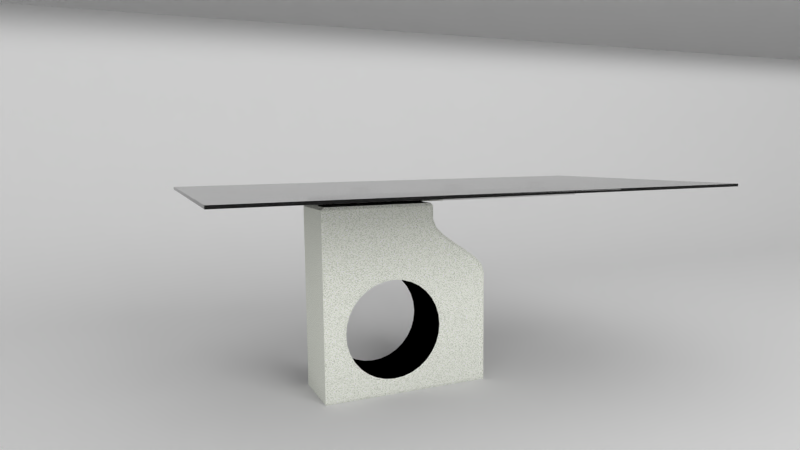 # Source: table_03.blend  (saved by Blender 2.66.1; exported with 4.5.12 LTS)
import bpy
from mathutils import Matrix  # noqa: F401  (used for matrix-valued properties, if any)

bpy.ops.wm.read_factory_settings(use_empty=True)
scene = bpy.context.scene
scene.name = 'Scene'

# ---- collections
col_collection_1 = bpy.data.collections.new('Collection 1'); scene.collection.children.link(col_collection_1)

# ---- materials (node trees are filled in below, after node groups)
mat_sfondo = bpy.data.materials.new('sfondo')
mat_sfondo.alpha_threshold = 0.0
mat_sfondo.roughness = 0.5
mat_sfondo.line_color = (0.0, 0.0, 0.0, 1.0)
mat_cristallo = bpy.data.materials.new('cristallo')
mat_cristallo.alpha_threshold = 0.0
mat_cristallo.roughness = 0.5
mat_cristallo.line_color = (0.0, 0.0, 0.0, 1.0)
mat_cromato = bpy.data.materials.new('cromato')
mat_cromato.alpha_threshold = 0.0
mat_cromato.roughness = 0.5
mat_cromato.line_color = (0.0, 0.0, 0.0, 1.0)
mat_marmo = bpy.data.materials.new('marmo')
mat_marmo.alpha_threshold = 0.0
mat_marmo.roughness = 0.5
mat_marmo.line_color = (0.0, 0.0, 0.0, 1.0)
mat_nero = bpy.data.materials.new('nero')
mat_nero.alpha_threshold = 0.0
mat_nero.roughness = 0.5
mat_nero.line_color = (0.0, 0.0, 0.0, 1.0)

# ---- material node trees
mat_sfondo.use_nodes = True; mat_sfondo.node_tree.nodes.clear()
_N = mat_sfondo.node_tree.nodes; _L = mat_sfondo.node_tree.links
n0 = _N.new('ShaderNodeOutputMaterial'); n0.name = 'Material Output'; n0.location = (300, 300)
n0.width = 120
n1 = _N.new('ShaderNodeBsdfDiffuse'); n1.name = 'Diffuse BSDF'; n1.location = (10, 300)
n1.inputs[0].default_value = (1.0, 1.0, 1.0, 1.0)
_L.new(n1.outputs[0], n0.inputs[0])
n0.is_active_output = True
mat_cristallo.use_nodes = True; mat_cristallo.node_tree.nodes.clear()
_N = mat_cristallo.node_tree.nodes; _L = mat_cristallo.node_tree.links
n0 = _N.new('ShaderNodeOutputMaterial'); n0.name = 'Material Output'; n0.location = (300, 300)
n0.width = 120
n1 = _N.new('ShaderNodeBsdfGlass'); n1.name = 'Glass BSDF'; n1.location = (100, 300)
n1.distribution = 'BECKMANN'
n1.inputs[0].default_value = (0.8, 0.8, 0.8, 1.0)
n1.inputs[2].default_value = 1.45
_L.new(n1.outputs[0], n0.inputs[0])
n0.is_active_output = True
mat_cromato.use_nodes = True; mat_cromato.node_tree.nodes.clear()
_N = mat_cromato.node_tree.nodes; _L = mat_cromato.node_tree.links
n0 = _N.new('ShaderNodeOutputMaterial'); n0.name = 'Material Output'; n0.location = (300, 300)
n0.width = 120
n1 = _N.new('ShaderNodeBsdfAnisotropic'); n1.name = 'Anisotropic BSDF'; n1.location = (100, 300)
n1.distribution = 'BECKMANN'
n1.inputs[1].default_value = 0.0
n1.inputs[2].default_value = 0.8
_L.new(n1.outputs[0], n0.inputs[0])
n0.is_active_output = True
mat_marmo.use_nodes = True; mat_marmo.node_tree.nodes.clear()
_N = mat_marmo.node_tree.nodes; _L = mat_marmo.node_tree.links
n0 = _N.new('ShaderNodeTexNoise'); n0.name = 'Musgrave Texture'; n0.location = (-405, 350)
n0.width = 150
n0.noise_type = 'MULTIFRACTAL'
n0.normalize = False
n0.inputs[2].default_value = 367.4
n0.inputs[3].default_value = 0.7233
n0.inputs[4].default_value = 2.331e-18
n0.inputs[5].default_value = 61.52
n0.inputs[6].default_value = 1.0
n1 = _N.new('ShaderNodeMix'); n1.name = 'Mix'; n1.location = (-77, 378)
n1.width = 100
n1.data_type = 'RGBA'
n1.inputs[6].default_value = (0.8507, 0.9, 0.7218, 1.0)
n2 = _N.new('ShaderNodeOutputMaterial'); n2.name = 'Material Output'; n2.location = (473, 403)
n2.width = 120
n3 = _N.new('ShaderNodeRGBToBW'); n3.name = 'RGB to BW'; n3.location = (300, 327)
n3.width = 80
n4 = _N.new('ShaderNodeBsdfDiffuse'); n4.name = 'Diffuse BSDF'; n4.location = (101, 394)
n5 = _N.new('ShaderNodeDisplacement'); n5.name = 'Displacement'; n5.location = (0, 0)
n5.inputs[1].default_value = 0.0
n5.inputs[2].default_value = 0.1
_L.new(n4.outputs[0], n2.inputs[0])
_L.new(n1.outputs[2], n4.inputs[0])
_L.new(n0.outputs[0], n1.inputs[7])
_L.new(n4.outputs[0], n3.inputs[0])
_L.new(n3.outputs[0], n5.inputs[0])
_L.new(n5.outputs[0], n2.inputs[2])
n2.is_active_output = True
mat_nero.use_nodes = True; mat_nero.node_tree.nodes.clear()
_N = mat_nero.node_tree.nodes; _L = mat_nero.node_tree.links
n0 = _N.new('ShaderNodeOutputMaterial'); n0.name = 'Material Output'; n0.location = (300, 300)
n0.width = 120
n1 = _N.new('ShaderNodeBsdfDiffuse'); n1.name = 'Diffuse BSDF'; n1.location = (10, 300)
n1.inputs[0].default_value = (0.0, 0.0, 0.0, 1.0)
_L.new(n1.outputs[0], n0.inputs[0])
n0.is_active_output = True

# ---- world
world_world = bpy.data.worlds.new('World'); scene.world = world_world
world_world.use_nodes = True; world_world.node_tree.nodes.clear()
_N = world_world.node_tree.nodes; _L = world_world.node_tree.links
n0 = _N.new('ShaderNodeOutputWorld'); n0.name = 'World Output'; n0.location = (300, 300)
n0.width = 120
n1 = _N.new('ShaderNodeBackground'); n1.name = 'Background'; n1.location = (10, 300)
n1.width = 150
n1.inputs[0].default_value = (1.0, 1.0, 1.0, 1.0)
n1.inputs[1].default_value = 0.5
_L.new(n1.outputs[0], n0.inputs[0])
n0.is_active_output = True
world_world.color = (0.05088, 0.05088, 0.05088)
world_world.use_sun_shadow = False
world_world.sun_shadow_jitter_overblur = 0.0
world_world.cycles.sampling_method = 'MANUAL'
world_world.cycles.sample_map_resolution = 256

# ---- cameras
cam_camera = bpy.data.cameras.new('Camera')
cam_camera.clip_end = 100.0
cam_camera.lens = 25.4
cam_camera.sensor_width = 32.0
cam_camera.sensor_height = 18.0
cam_camera.ortho_scale = 7.314
cam_camera.dof.focus_distance = 0.0

# ---- lights
light_area = bpy.data.lights.new('Area', 'AREA')
light_area.transmission_factor = 0.0
light_area.energy = 78.54
light_area.shadow_buffer_clip_start = 0.5
light_area.shadow_soft_size = 1.0
light_area.shadow_maximum_resolution = 0.006
light_area.use_absolute_resolution = True
light_area.size = 1.0
light_area.size_y = 0.1
light_area.cycles.use_multiple_importance_sampling = False
light_sun = bpy.data.lights.new('Sun', 'AREA')
light_sun.transmission_factor = 0.0
light_sun.energy = 15.71
light_sun.shadow_buffer_clip_start = 0.5
light_sun.shadow_soft_size = 1.0
light_sun.shadow_maximum_resolution = 0.006
light_sun.use_absolute_resolution = True
light_sun.size = 1.0
light_sun.size_y = 0.1
light_sun.cycles.use_multiple_importance_sampling = False

# ---- meshes
me_circle = bpy.data.meshes.new('Circle')
me_circle.from_pydata([(3.258e-07, -1.0, 8.166e-23), (0.1951, -0.9808, 8.045e-23), (0.3827, -0.9239, 7.615e-23), (0.5556, -0.8315, 6.893e-23), (0.7071, -0.7071, 5.906e-23), (0.8315, -0.5556, 4.692e-23), (0.9239, -0.3827, 3.297e-23), (0.9808, -0.1951, 1.776e-23), (1.0, 9.656e-07, 1.865e-24), (-6.009, -1.0, -2.627e-07), (1.0, 2.857, -1.249e-07), (8.611e-07, -1.0, -12.25), (0.1951, -0.9808, -12.25), (0.3827, -0.9239, -12.25), (0.5556, -0.8315, -12.25), (0.7071, -0.7071, -12.25), (0.8315, -0.5556, -12.25), (0.9239, -0.3827, -12.25), (0.9808, -0.1951, -12.25), (1.0, 4.304e-07, -12.25), (-6.009, -1.0, -12.25), (1.0, 2.857, -12.25)], [], [(5, 6, 17, 16), (0, 1, 12, 11), (6, 7, 18, 17), (1, 2, 13, 12), (7, 8, 19, 18), (2, 3, 14, 13), (9, 0, 11, 20), (3, 4, 15, 14), (10, 8, 19, 21), (4, 5, 16, 15)])
me_circle.polygons.foreach_set('use_smooth', [True] * 10)
me_circle.materials.append(mat_sfondo)
me_circle.use_remesh_preserve_volume = False
me_circle.use_remesh_preserve_attributes = False
me_circle.use_mirror_vertex_groups = False
me_circle.update()
me_cube = bpy.data.meshes.new('Cube')
me_cube.from_pydata([(-0.3279, 0.03285, -0.0272), (-0.3215, 0.03222, -0.0272), (-0.3154, 0.03035, -0.0272), (-0.3097, 0.02731, -0.0272), (-0.3047, 0.02323, -0.0272), (-0.3006, 0.01825, -0.0272), (-0.2976, 0.01257, -0.0272), (-0.2957, 0.006408, -0.0272), (-0.2951, -1.167e-07, -0.0272), (-0.2957, -0.006409, -0.0272), (-0.2976, -0.01257, -0.0272), (-0.3006, -0.01825, -0.0272), (-0.3047, -0.02323, -0.0272), (-0.3097, -0.02731, -0.0272), (-0.3154, -0.03035, -0.0272), (-0.3215, -0.03222, -0.0272), (-0.3279, -0.03285, -0.0272), (-0.3343, -0.03222, -0.0272), (-0.3405, -0.03035, -0.0272), (-0.3462, -0.02731, -0.0272), (-0.3512, -0.02323, -0.0272), (-0.3553, -0.01825, -0.0272), (-0.3583, -0.01257, -0.0272), (-0.3602, -0.006409, -0.0272), (-0.3608, -8.749e-08, -0.0272), (-0.3602, 0.006408, -0.0272), (-0.3583, 0.01257, -0.0272), (-0.3553, 0.01825, -0.0272), (-0.3512, 0.02323, -0.0272), (-0.3462, 0.02731, -0.0272), (-0.3405, 0.03035, -0.0272), (-0.3343, 0.03222, -0.0272), (-0.3279, 0.03285, -0.006426), (-0.3279, 0.03142, -0.005), (-0.3215, 0.03222, -0.006426), (-0.3218, 0.03081, -0.005), (-0.3154, 0.03035, -0.006426), (-0.3159, 0.02902, -0.005), (-0.3097, 0.02731, -0.006426), (-0.3105, 0.02612, -0.005), (-0.3047, 0.02323, -0.006426), (-0.3057, 0.02221, -0.005), (-0.3006, 0.01825, -0.006426), (-0.3018, 0.01745, -0.005), (-0.2976, 0.01257, -0.006426), (-0.2989, 0.01202, -0.005), (-0.2957, 0.006408, -0.006426), (-0.2971, 0.006129, -0.005), (-0.2951, -1.167e-07, -0.006426), (-0.2965, -1.177e-07, -0.005), (-0.2957, -0.006409, -0.006426), (-0.2971, -0.006129, -0.005), (-0.2976, -0.01257, -0.006426), (-0.2989, -0.01202, -0.005), (-0.3006, -0.01825, -0.006426), (-0.3018, -0.01745, -0.005), (-0.3047, -0.02323, -0.006426), (-0.3057, -0.02221, -0.005), (-0.3097, -0.02731, -0.006426), (-0.3105, -0.02612, -0.005), (-0.3154, -0.03035, -0.006426), (-0.3159, -0.02902, -0.005), (-0.3215, -0.03222, -0.006426), (-0.3218, -0.03081, -0.005), (-0.3279, -0.03285, -0.006426), (-0.3279, -0.03142, -0.005), (-0.3343, -0.03222, -0.006426), (-0.3341, -0.03081, -0.005), (-0.3405, -0.03035, -0.006426), (-0.34, -0.02902, -0.005), (-0.3462, -0.02731, -0.006426), (-0.3454, -0.02612, -0.005), (-0.3512, -0.02323, -0.006426), (-0.3502, -0.02221, -0.005), (-0.3553, -0.01825, -0.006426), (-0.3541, -0.01745, -0.005), (-0.3583, -0.01257, -0.006426), (-0.357, -0.01202, -0.005), (-0.3602, -0.006409, -0.006426), (-0.3588, -0.006129, -0.005), (-0.3608, -8.749e-08, -0.006426), (-0.3594, -8.979e-08, -0.005), (-0.3602, 0.006408, -0.006426), (-0.3588, 0.006129, -0.005), (-0.3583, 0.01257, -0.006426), (-0.357, 0.01202, -0.005), (-0.3553, 0.01825, -0.006426), (-0.3541, 0.01745, -0.005), (-0.3512, 0.02323, -0.006426), (-0.3502, 0.02221, -0.005), (-0.3462, 0.02731, -0.006426), (-0.3454, 0.02612, -0.005), (-0.3405, 0.03035, -0.006426), (-0.34, 0.02902, -0.005), (-0.3343, 0.03222, -0.006426), (-0.3341, 0.03081, -0.005), (-0.3279, 0.03285, -0.0272), (-0.3215, 0.03222, -0.0272), (-0.3154, 0.03035, -0.0272), (-0.3097, 0.02731, -0.0272), (-0.3047, 0.02323, -0.0272), (-0.3006, 0.01825, -0.0272), (-0.2976, 0.01257, -0.0272), (-0.2957, 0.006408, -0.0272), (-0.2951, -1.167e-07, -0.0272), (-0.2957, -0.006409, -0.0272), (-0.2976, -0.01257, -0.0272), (-0.3006, -0.01825, -0.0272), (-0.3047, -0.02323, -0.0272), (-0.3097, -0.02731, -0.0272), (-0.3154, -0.03035, -0.0272), (-0.3215, -0.03222, -0.0272), (-0.3279, -0.03285, -0.0272), (-0.3343, -0.03222, -0.0272), (-0.3405, -0.03035, -0.0272), (-0.3462, -0.02731, -0.0272), (-0.3512, -0.02323, -0.0272), (-0.3553, -0.01825, -0.0272), (-0.3583, -0.01257, -0.0272), (-0.3602, -0.006409, -0.0272), (-0.3608, -8.749e-08, -0.0272), (-0.3602, 0.006408, -0.0272), (-0.3583, 0.01257, -0.0272), (-0.3553, 0.01825, -0.0272), (-0.3512, 0.02323, -0.0272), (-0.3462, 0.02731, -0.0272), (-0.3405, 0.03035, -0.0272), (-0.3343, 0.03222, -0.0272), (-0.3215, 0.03222, -0.006426), (-0.3279, 0.03285, -0.006426), (-0.3279, 0.03142, -0.005), (-0.3218, 0.03081, -0.005), (-0.3154, 0.03035, -0.006426), (-0.3159, 0.02902, -0.005), (-0.3097, 0.02731, -0.006426), (-0.3105, 0.02612, -0.005), (-0.3047, 0.02323, -0.006426), (-0.3057, 0.02221, -0.005), (-0.3006, 0.01825, -0.006426), (-0.3018, 0.01745, -0.005), (-0.2976, 0.01257, -0.006426), (-0.2989, 0.01202, -0.005), (-0.2957, 0.006408, -0.006426), (-0.2971, 0.006129, -0.005), (-0.2951, -1.167e-07, -0.006426), (-0.2965, -1.177e-07, -0.005), (-0.2957, -0.006409, -0.006426), (-0.2971, -0.006129, -0.005), (-0.2976, -0.01257, -0.006426), (-0.2989, -0.01202, -0.005), (-0.3006, -0.01825, -0.006426), (-0.3018, -0.01745, -0.005), (-0.3047, -0.02323, -0.006426), (-0.3057, -0.02221, -0.005), (-0.3097, -0.02731, -0.006426), (-0.3105, -0.02612, -0.005), (-0.3154, -0.03035, -0.006426), (-0.3159, -0.02902, -0.005), (-0.3215, -0.03222, -0.006426), (-0.3218, -0.03081, -0.005), (-0.3279, -0.03285, -0.006426), (-0.3279, -0.03142, -0.005), (-0.3343, -0.03222, -0.006426), (-0.3341, -0.03081, -0.005), (-0.3405, -0.03035, -0.006426), (-0.34, -0.02902, -0.005), (-0.3462, -0.02731, -0.006426), (-0.3454, -0.02612, -0.005), (-0.3512, -0.02323, -0.006426), (-0.3502, -0.02221, -0.005), (-0.3553, -0.01825, -0.006426), (-0.3541, -0.01745, -0.005), (-0.3583, -0.01257, -0.006426), (-0.357, -0.01202, -0.005), (-0.3602, -0.006409, -0.006426), (-0.3588, -0.006129, -0.005), (-0.3608, -8.749e-08, -0.006426), (-0.3594, -8.979e-08, -0.005), (-0.3602, 0.006408, -0.006426), (-0.3588, 0.006129, -0.005), (-0.3583, 0.01257, -0.006426), (-0.357, 0.01202, -0.005), (-0.3553, 0.01825, -0.006426), (-0.3541, 0.01745, -0.005), (-0.3512, 0.02323, -0.006426), (-0.3502, 0.02221, -0.005), (-0.3462, 0.02731, -0.006426), (-0.3454, 0.02612, -0.005), (-0.3405, 0.03035, -0.006426), (-0.34, 0.02902, -0.005), (-0.3343, 0.03222, -0.006426), (-0.3341, 0.03081, -0.005), (0.03729, 0.03285, -0.0272), (0.0437, 0.03222, -0.0272), (0.04986, 0.03035, -0.0272), (0.05554, 0.02731, -0.0272), (0.06052, 0.02323, -0.0272), (0.0646, 0.01825, -0.0272), (0.06764, 0.01257, -0.0272), (0.06951, 0.006408, -0.0272), (0.07014, -1.167e-07, -0.0272), (0.06951, -0.006409, -0.0272), (0.06764, -0.01257, -0.0272), (0.0646, -0.01825, -0.0272), (0.06052, -0.02323, -0.0272), (0.05554, -0.02731, -0.0272), (0.04986, -0.03035, -0.0272), (0.0437, -0.03222, -0.0272), (0.03729, -0.03285, -0.0272), (0.03088, -0.03222, -0.0272), (0.02472, -0.03035, -0.0272), (0.01904, -0.02731, -0.0272), (0.01406, -0.02323, -0.0272), (0.009975, -0.01825, -0.0272), (0.006939, -0.01257, -0.0272), (0.00507, -0.006409, -0.0272), (0.004439, -8.749e-08, -0.0272), (0.00507, 0.006408, -0.0272), (0.006939, 0.01257, -0.0272), (0.009975, 0.01825, -0.0272), (0.01406, 0.02323, -0.0272), (0.01904, 0.02731, -0.0272), (0.02472, 0.03035, -0.0272), (0.03088, 0.03222, -0.0272), (0.03729, 0.03285, -0.006426), (0.03729, 0.03142, -0.005), (0.0437, 0.03222, -0.006426), (0.04342, 0.03081, -0.005), (0.04986, 0.03035, -0.006426), (0.04931, 0.02902, -0.005), (0.05554, 0.02731, -0.006426), (0.05474, 0.02612, -0.005), (0.06052, 0.02323, -0.006426), (0.0595, 0.02221, -0.005), (0.0646, 0.01825, -0.006426), (0.06341, 0.01745, -0.005), (0.06764, 0.01257, -0.006426), (0.06631, 0.01202, -0.005), (0.06951, 0.006408, -0.006426), (0.0681, 0.006129, -0.005), (0.07014, -1.167e-07, -0.006426), (0.0687, -1.177e-07, -0.005), (0.06951, -0.006409, -0.006426), (0.0681, -0.006129, -0.005), (0.06764, -0.01257, -0.006426), (0.06631, -0.01202, -0.005), (0.0646, -0.01825, -0.006426), (0.06341, -0.01745, -0.005), (0.06052, -0.02323, -0.006426), (0.0595, -0.02221, -0.005), (0.05554, -0.02731, -0.006426), (0.05474, -0.02612, -0.005), (0.04986, -0.03035, -0.006426), (0.04931, -0.02902, -0.005), (0.0437, -0.03222, -0.006426), (0.04342, -0.03081, -0.005), (0.03729, -0.03285, -0.006426), (0.03729, -0.03142, -0.005), (0.03088, -0.03222, -0.006426), (0.03116, -0.03081, -0.005), (0.02472, -0.03035, -0.006426), (0.02527, -0.02902, -0.005), (0.01904, -0.02731, -0.006426), (0.01983, -0.02612, -0.005), (0.01406, -0.02323, -0.006426), (0.01507, -0.02221, -0.005), (0.009975, -0.01825, -0.006426), (0.01117, -0.01745, -0.005), (0.006939, -0.01257, -0.006426), (0.008263, -0.01202, -0.005), (0.00507, -0.006409, -0.006426), (0.006475, -0.006129, -0.005), (0.004439, -8.749e-08, -0.006426), (0.005872, -8.979e-08, -0.005), (0.00507, 0.006408, -0.006426), (0.006475, 0.006129, -0.005), (0.006939, 0.01257, -0.006426), (0.008263, 0.01202, -0.005), (0.009975, 0.01825, -0.006426), (0.01117, 0.01745, -0.005), (0.01406, 0.02323, -0.006426), (0.01507, 0.02221, -0.005), (0.01904, 0.02731, -0.006426), (0.01983, 0.02612, -0.005), (0.02472, 0.03035, -0.006426), (0.02527, 0.02902, -0.005), (0.03088, 0.03222, -0.006426), (0.03116, 0.03081, -0.005), (0.03729, 0.03285, -0.0272), (0.0437, 0.03222, -0.0272), (0.04986, 0.03035, -0.0272), (0.05554, 0.02731, -0.0272), (0.06052, 0.02323, -0.0272), (0.0646, 0.01825, -0.0272), (0.06764, 0.01257, -0.0272), (0.06951, 0.006408, -0.0272), (0.07014, -1.167e-07, -0.0272), (0.06951, -0.006409, -0.0272), (0.06764, -0.01257, -0.0272), (0.0646, -0.01825, -0.0272), (0.06052, -0.02323, -0.0272), (0.05554, -0.02731, -0.0272), (0.04986, -0.03035, -0.0272), (0.0437, -0.03222, -0.0272), (0.03729, -0.03285, -0.0272), (0.03088, -0.03222, -0.0272), (0.02472, -0.03035, -0.0272), (0.01904, -0.02731, -0.0272), (0.01406, -0.02323, -0.0272), (0.009975, -0.01825, -0.0272), (0.006939, -0.01257, -0.0272), (0.00507, -0.006409, -0.0272), (0.004439, -8.749e-08, -0.0272), (0.00507, 0.006408, -0.0272), (0.006939, 0.01257, -0.0272), (0.009975, 0.01825, -0.0272), (0.01406, 0.02323, -0.0272), (0.01904, 0.02731, -0.0272), (0.02472, 0.03035, -0.0272), (0.03088, 0.03222, -0.0272), (0.0437, 0.03222, -0.006426), (0.03729, 0.03285, -0.006426), (0.03729, 0.03142, -0.005), (0.04342, 0.03081, -0.005), (0.04986, 0.03035, -0.006426), (0.04931, 0.02902, -0.005), (0.05554, 0.02731, -0.006426), (0.05474, 0.02612, -0.005), (0.06052, 0.02323, -0.006426), (0.0595, 0.02221, -0.005), (0.0646, 0.01825, -0.006426), (0.06341, 0.01745, -0.005), (0.06764, 0.01257, -0.006426), (0.06631, 0.01202, -0.005), (0.06951, 0.006408, -0.006426), (0.0681, 0.006129, -0.005), (0.07014, -1.167e-07, -0.006426), (0.0687, -1.177e-07, -0.005), (0.06951, -0.006409, -0.006426), (0.0681, -0.006129, -0.005), (0.06764, -0.01257, -0.006426), (0.06631, -0.01202, -0.005), (0.0646, -0.01825, -0.006426), (0.06341, -0.01745, -0.005), (0.06052, -0.02323, -0.006426), (0.0595, -0.02221, -0.005), (0.05554, -0.02731, -0.006426), (0.05474, -0.02612, -0.005), (0.04986, -0.03035, -0.006426), (0.04931, -0.02902, -0.005), (0.0437, -0.03222, -0.006426), (0.04342, -0.03081, -0.005), (0.03729, -0.03285, -0.006426), (0.03729, -0.03142, -0.005), (0.03088, -0.03222, -0.006426), (0.03116, -0.03081, -0.005), (0.02472, -0.03035, -0.006426), (0.02527, -0.02902, -0.005), (0.01904, -0.02731, -0.006426), (0.01983, -0.02612, -0.005), (0.01406, -0.02323, -0.006426), (0.01507, -0.02221, -0.005), (0.009975, -0.01825, -0.006426), (0.01117, -0.01745, -0.005), (0.006939, -0.01257, -0.006426), (0.008263, -0.01202, -0.005), (0.00507, -0.006409, -0.006426), (0.006475, -0.006129, -0.005), (0.004439, -8.749e-08, -0.006426), (0.005872, -8.979e-08, -0.005), (0.00507, 0.006408, -0.006426), (0.006475, 0.006129, -0.005), (0.006939, 0.01257, -0.006426), (0.008263, 0.01202, -0.005), (0.009975, 0.01825, -0.006426), (0.01117, 0.01745, -0.005), (0.01406, 0.02323, -0.006426), (0.01507, 0.02221, -0.005), (0.01904, 0.02731, -0.006426), (0.01983, 0.02612, -0.005), (0.02472, 0.03035, -0.006426), (0.02527, 0.02902, -0.005), (0.03088, 0.03222, -0.006426), (0.03116, 0.03081, -0.005), (0.4025, 0.03285, -0.0272), (0.4089, 0.03222, -0.0272), (0.4151, 0.03035, -0.0272), (0.4208, 0.02731, -0.0272), (0.4257, 0.02323, -0.0272), (0.4298, 0.01825, -0.0272), (0.4329, 0.01257, -0.0272), (0.4347, 0.006408, -0.0272), (0.4354, -1.167e-07, -0.0272), (0.4347, -0.006409, -0.0272), (0.4329, -0.01257, -0.0272), (0.4298, -0.01825, -0.0272), (0.4257, -0.02323, -0.0272), (0.4208, -0.02731, -0.0272), (0.4151, -0.03035, -0.0272), (0.4089, -0.03222, -0.0272), (0.4025, -0.03285, -0.0272), (0.3961, -0.03222, -0.0272), (0.3899, -0.03035, -0.0272), (0.3843, -0.02731, -0.0272), (0.3793, -0.02323, -0.0272), (0.3752, -0.01825, -0.0272), (0.3722, -0.01257, -0.0272), (0.3703, -0.006409, -0.0272), (0.3697, -8.749e-08, -0.0272), (0.3703, 0.006408, -0.0272), (0.3722, 0.01257, -0.0272), (0.3752, 0.01825, -0.0272), (0.3793, 0.02323, -0.0272), (0.3843, 0.02731, -0.0272), (0.3899, 0.03035, -0.0272), (0.3961, 0.03222, -0.0272), (0.4025, 0.03285, -0.006426), (0.4025, 0.03142, -0.005), (0.4089, 0.03222, -0.006426), (0.4086, 0.03081, -0.005), (0.4151, 0.03035, -0.006426), (0.4145, 0.02902, -0.005), (0.4208, 0.02731, -0.006426), (0.42, 0.02612, -0.005), (0.4257, 0.02323, -0.006426), (0.4247, 0.02221, -0.005), (0.4298, 0.01825, -0.006426), (0.4286, 0.01745, -0.005), (0.4329, 0.01257, -0.006426), (0.4315, 0.01202, -0.005), (0.4347, 0.006408, -0.006426), (0.4333, 0.006129, -0.005), (0.4354, -1.167e-07, -0.006426), (0.4339, -1.177e-07, -0.005), (0.4347, -0.006409, -0.006426), (0.4333, -0.006129, -0.005), (0.4329, -0.01257, -0.006426), (0.4315, -0.01202, -0.005), (0.4298, -0.01825, -0.006426), (0.4286, -0.01745, -0.005), (0.4257, -0.02323, -0.006426), (0.4247, -0.02221, -0.005), (0.4208, -0.02731, -0.006426), (0.42, -0.02612, -0.005), (0.4151, -0.03035, -0.006426), (0.4145, -0.02902, -0.005), (0.4089, -0.03222, -0.006426), (0.4086, -0.03081, -0.005), (0.4025, -0.03285, -0.006426), (0.4025, -0.03142, -0.005), (0.3961, -0.03222, -0.006426), (0.3964, -0.03081, -0.005), (0.3899, -0.03035, -0.006426), (0.3905, -0.02902, -0.005), (0.3843, -0.02731, -0.006426), (0.3851, -0.02612, -0.005), (0.3793, -0.02323, -0.006426), (0.3803, -0.02221, -0.005), (0.3752, -0.01825, -0.006426), (0.3764, -0.01745, -0.005), (0.3722, -0.01257, -0.006426), (0.3735, -0.01202, -0.005), (0.3703, -0.006409, -0.006426), (0.3717, -0.006129, -0.005), (0.3697, -8.749e-08, -0.006426), (0.3711, -8.979e-08, -0.005), (0.3703, 0.006408, -0.006426), (0.3717, 0.006129, -0.005), (0.3722, 0.01257, -0.006426), (0.3735, 0.01202, -0.005), (0.3752, 0.01825, -0.006426), (0.3764, 0.01745, -0.005), (0.3793, 0.02323, -0.006426), (0.3803, 0.02221, -0.005), (0.3843, 0.02731, -0.006426), (0.3851, 0.02612, -0.005), (0.3899, 0.03035, -0.006426), (0.3905, 0.02902, -0.005), (0.3961, 0.03222, -0.006426), (0.3964, 0.03081, -0.005), (0.4025, 0.03285, -0.0272), (0.4089, 0.03222, -0.0272), (0.4151, 0.03035, -0.0272), (0.4208, 0.02731, -0.0272), (0.4257, 0.02323, -0.0272), (0.4298, 0.01825, -0.0272), (0.4329, 0.01257, -0.0272), (0.4347, 0.006408, -0.0272), (0.4354, -1.167e-07, -0.0272), (0.4347, -0.006409, -0.0272), (0.4329, -0.01257, -0.0272), (0.4298, -0.01825, -0.0272), (0.4257, -0.02323, -0.0272), (0.4208, -0.02731, -0.0272), (0.4151, -0.03035, -0.0272), (0.4089, -0.03222, -0.0272), (0.4025, -0.03285, -0.0272), (0.3961, -0.03222, -0.0272), (0.3899, -0.03035, -0.0272), (0.3843, -0.02731, -0.0272), (0.3793, -0.02323, -0.0272), (0.3752, -0.01825, -0.0272), (0.3722, -0.01257, -0.0272), (0.3703, -0.006409, -0.0272), (0.3697, -8.749e-08, -0.0272), (0.3703, 0.006408, -0.0272), (0.3722, 0.01257, -0.0272), (0.3752, 0.01825, -0.0272), (0.3793, 0.02323, -0.0272), (0.3843, 0.02731, -0.0272), (0.3899, 0.03035, -0.0272), (0.3961, 0.03222, -0.0272), (0.4089, 0.03222, -0.006426), (0.4025, 0.03285, -0.006426), (0.4025, 0.03142, -0.005), (0.4086, 0.03081, -0.005), (0.4151, 0.03035, -0.006426), (0.4145, 0.02902, -0.005), (0.4208, 0.02731, -0.006426), (0.42, 0.02612, -0.005), (0.4257, 0.02323, -0.006426), (0.4247, 0.02221, -0.005), (0.4298, 0.01825, -0.006426), (0.4286, 0.01745, -0.005), (0.4329, 0.01257, -0.006426), (0.4315, 0.01202, -0.005), (0.4347, 0.006408, -0.006426), (0.4333, 0.006129, -0.005), (0.4354, -1.167e-07, -0.006426), (0.4339, -1.177e-07, -0.005), (0.4347, -0.006409, -0.006426), (0.4333, -0.006129, -0.005), (0.4329, -0.01257, -0.006426), (0.4315, -0.01202, -0.005), (0.4298, -0.01825, -0.006426), (0.4286, -0.01745, -0.005), (0.4257, -0.02323, -0.006426), (0.4247, -0.02221, -0.005), (0.4208, -0.02731, -0.006426), (0.42, -0.02612, -0.005), (0.4151, -0.03035, -0.006426), (0.4145, -0.02902, -0.005), (0.4089, -0.03222, -0.006426), (0.4086, -0.03081, -0.005), (0.4025, -0.03285, -0.006426), (0.4025, -0.03142, -0.005), (0.3961, -0.03222, -0.006426), (0.3964, -0.03081, -0.005), (0.3899, -0.03035, -0.006426), (0.3905, -0.02902, -0.005), (0.3843, -0.02731, -0.006426), (0.3851, -0.02612, -0.005), (0.3793, -0.02323, -0.006426), (0.3803, -0.02221, -0.005), (0.3752, -0.01825, -0.006426), (0.3764, -0.01745, -0.005), (0.3722, -0.01257, -0.006426), (0.3735, -0.01202, -0.005), (0.3703, -0.006409, -0.006426), (0.3717, -0.006129, -0.005), (0.3697, -8.749e-08, -0.006426), (0.3711, -8.979e-08, -0.005), (0.3703, 0.006408, -0.006426), (0.3717, 0.006129, -0.005), (0.3722, 0.01257, -0.006426), (0.3735, 0.01202, -0.005), (0.3752, 0.01825, -0.006426), (0.3764, 0.01745, -0.005), (0.3793, 0.02323, -0.006426), (0.3803, 0.02221, -0.005), (0.3843, 0.02731, -0.006426), (0.3851, 0.02612, -0.005), (0.3899, 0.03035, -0.006426), (0.3905, 0.02902, -0.005), (0.3961, 0.03222, -0.006426), (0.3964, 0.03081, -0.005), (0.5852, -0.05447, -0.0272), (-0.5095, -0.05447, -0.0272), (0.5852, 0.05447, -0.0272), (-0.5095, 0.05447, -0.0272), (0.5635, -0.03615, -0.04742), (-0.4878, -0.03615, -0.04742), (0.5635, 0.03615, -0.04742), (-0.4878, 0.03615, -0.04742), (-0.4981, 0.1075, -0.05722), (-0.4877, 0.1075, -0.04742), (-0.4877, 0.1113, -0.05722), (-0.4981, 0.1075, -0.7091), (-0.4877, 0.1113, -0.6993), (-0.4981, -0.1075, -0.7091), (-0.4877, -0.1113, -0.6993), (-0.4877, -0.1075, -0.04742), (-0.4981, -0.1075, -0.05722), (-0.4877, -0.1113, -0.05722), (0.09588, 0.1113, -0.6993), (0.1064, 0.1075, -0.7091), (-0.1075, 0.1113, -0.05722), (-0.1075, 0.1075, -0.04742), (-0.09699, 0.1075, -0.05722), (0.1064, -0.1075, -0.7091), (0.09588, -0.1113, -0.6993), (-0.09699, -0.1075, -0.05722), (-0.1075, -0.1075, -0.04742), (-0.1075, -0.1113, -0.05722), (0.1064, 0.1075, -0.6803), (0.09588, 0.1113, -0.6803), (0.09588, 0.1113, -0.6516), (0.1064, 0.1075, -0.6516), (0.1064, 0.1075, -0.6228), (0.09588, 0.1113, -0.6228), (0.09588, 0.1113, -0.594), (0.1064, 0.1075, -0.594), (0.1064, 0.1075, -0.5653), (0.09588, 0.1113, -0.5653), (0.09588, 0.1113, -0.5365), (0.1064, 0.1075, -0.5365), (0.1064, 0.1075, -0.5077), (0.09588, 0.1113, -0.5077), (0.09588, 0.1113, -0.479), (0.1064, 0.1075, -0.479), (0.1064, 0.1075, -0.4502), (0.09588, 0.1113, -0.4502), (0.1064, 0.1075, -0.4214), (0.09588, 0.1113, -0.4214), (0.1064, 0.1075, -0.3926), (0.09588, 0.1113, -0.3926), (0.1064, 0.1075, -0.3639), (0.09588, 0.1113, -0.3639), (0.1064, 0.1075, -0.3351), (0.09588, 0.1113, -0.3351), (0.1064, 0.1075, -0.3063), (0.09588, 0.1113, -0.3078), (0.09728, 0.1075, -0.2776), (0.08792, 0.1113, -0.2825), (0.06918, 0.1075, -0.2488), (0.06207, 0.1113, -0.256), (0.02937, 0.1075, -0.22), (0.02317, 0.1113, -0.2279), (-0.01466, 0.1075, -0.1913), (-0.02081, 0.1113, -0.1992), (-0.05539, 0.1075, -0.1625), (-0.06233, 0.1113, -0.1699), (-0.08534, 0.1075, -0.1337), (-0.09435, 0.1113, -0.1391), (-0.09699, 0.1075, -0.105), (-0.1075, 0.1113, -0.1068), (-0.09699, 0.1075, -0.07618), (-0.1075, 0.1113, -0.07618), (0.09588, -0.1113, -0.6803), (0.1064, -0.1075, -0.6803), (0.09588, -0.1113, -0.6516), (0.1064, -0.1075, -0.6516), (0.1064, -0.1075, -0.6228), (0.09588, -0.1113, -0.6228), (0.1064, -0.1075, -0.594), (0.09588, -0.1113, -0.594), (0.09588, -0.1113, -0.5653), (0.1064, -0.1075, -0.5653), (0.1064, -0.1075, -0.5365), (0.09588, -0.1113, -0.5365), (0.1064, -0.1075, -0.5077), (0.09588, -0.1113, -0.5077), (0.1064, -0.1075, -0.479), (0.09588, -0.1113, -0.479), (0.1064, -0.1075, -0.4502), (0.09588, -0.1113, -0.4502), (0.1064, -0.1075, -0.4214), (0.09588, -0.1113, -0.4214), (0.1064, -0.1075, -0.3926), (0.09588, -0.1113, -0.3926), (0.1064, -0.1075, -0.3639), (0.09588, -0.1113, -0.3639), (0.1064, -0.1075, -0.3351), (0.09588, -0.1113, -0.3351), (0.1064, -0.1075, -0.3063), (0.09588, -0.1113, -0.3078), (0.09728, -0.1075, -0.2776), (0.08792, -0.1113, -0.2825), (0.06918, -0.1075, -0.2488), (0.06207, -0.1113, -0.256), (0.02937, -0.1075, -0.22), (0.02317, -0.1113, -0.2279), (-0.01466, -0.1075, -0.1913), (-0.02081, -0.1113, -0.1992), (-0.05539, -0.1075, -0.1625), (-0.06233, -0.1113, -0.1699), (-0.08534, -0.1075, -0.1337), (-0.09435, -0.1113, -0.1391), (-0.1075, -0.1113, -0.1068), (-0.09699, -0.1075, -0.105), (-0.1075, -0.1113, -0.07618), (-0.09699, -0.1075, -0.07618), (-0.2478, 0.1071, -0.6525), (-0.2478, 0.1113, -0.6634), (-0.2139, 0.1071, -0.6492), (-0.2115, 0.1113, -0.6598), (-0.2817, 0.1071, -0.6492), (-0.2841, 0.1113, -0.6598), (-0.1814, 0.1071, -0.6393), (-0.1767, 0.1113, -0.6492), (-0.3142, 0.1071, -0.6393), (-0.3189, 0.1113, -0.6492), (-0.1514, 0.1071, -0.6233), (-0.1446, 0.1113, -0.6321), (-0.1166, 0.1113, -0.6091), (-0.1251, 0.1071, -0.6017), (-0.1035, 0.1071, -0.5754), (-0.09364, 0.1113, -0.5811), (-0.07662, 0.1113, -0.5493), (-0.08744, 0.1071, -0.5453), (-0.3442, 0.1071, -0.6233), (-0.351, 0.1113, -0.6321), (-0.07756, 0.1071, -0.5128), (-0.06615, 0.1113, -0.5148), (-0.07422, 0.1071, -0.4789), (-0.06262, 0.1113, -0.4789), (-0.07756, 0.1071, -0.4451), (-0.06615, 0.1113, -0.4431), (-0.08744, 0.1071, -0.4125), (-0.07662, 0.1113, -0.4086), (-0.1035, 0.1071, -0.3825), (-0.09365, 0.1113, -0.3767), (-0.1251, 0.1071, -0.3562), (-0.1166, 0.1113, -0.3487), (-0.1514, 0.1071, -0.3346), (-0.1446, 0.1113, -0.3257), (-0.1767, 0.1113, -0.3086), (-0.1814, 0.1071, -0.3186), (-0.2139, 0.1071, -0.3087), (-0.2115, 0.1113, -0.298), (-0.3706, 0.1071, -0.6017), (-0.379, 0.1113, -0.6091), (-0.2478, 0.1071, -0.3053), (-0.2478, 0.1113, -0.2945), (-0.2817, 0.1071, -0.3087), (-0.2841, 0.1113, -0.298), (-0.3142, 0.1071, -0.3186), (-0.3189, 0.1113, -0.3086), (-0.3442, 0.1071, -0.3346), (-0.351, 0.1113, -0.3257), (-0.3705, 0.1071, -0.3562), (-0.379, 0.1113, -0.3487), (-0.3921, 0.1071, -0.3825), (-0.402, 0.1113, -0.3767), (-0.419, 0.1113, -0.4086), (-0.4082, 0.1071, -0.4125), (-0.3921, 0.1071, -0.5754), (-0.402, 0.1113, -0.5811), (-0.4181, 0.1071, -0.4451), (-0.4295, 0.1113, -0.4431), (-0.4214, 0.1071, -0.4789), (-0.433, 0.1113, -0.4789), (-0.4181, 0.1071, -0.5128), (-0.4295, 0.1113, -0.5148), (-0.4082, 0.1071, -0.5453), (-0.419, 0.1113, -0.5493), (-0.4214, -0.1071, -0.4789), (-0.433, -0.1113, -0.4789), (-0.4181, -0.1071, -0.4451), (-0.4295, -0.1113, -0.4431), (-0.4181, -0.1071, -0.5128), (-0.4295, -0.1113, -0.5148), (-0.4082, -0.1071, -0.4125), (-0.419, -0.1113, -0.4086), (-0.4082, -0.1071, -0.5453), (-0.419, -0.1113, -0.5493), (-0.3921, -0.1071, -0.3825), (-0.402, -0.1113, -0.3767), (-0.3705, -0.1071, -0.3562), (-0.379, -0.1113, -0.3487), (-0.3442, -0.1071, -0.3346), (-0.351, -0.1113, -0.3257), (-0.3189, -0.1113, -0.3086), (-0.3142, -0.1071, -0.3186), (-0.2841, -0.1113, -0.298), (-0.2817, -0.1071, -0.3087), (-0.3921, -0.1071, -0.5754), (-0.402, -0.1113, -0.5811), (-0.2478, -0.1071, -0.3053), (-0.2478, -0.1113, -0.2945), (-0.2139, -0.1071, -0.3087), (-0.2115, -0.1113, -0.298), (-0.1814, -0.1071, -0.3186), (-0.1767, -0.1113, -0.3086), (-0.1514, -0.1071, -0.3346), (-0.1446, -0.1113, -0.3257), (-0.1251, -0.1071, -0.3562), (-0.1166, -0.1113, -0.3487), (-0.1035, -0.1071, -0.3825), (-0.09365, -0.1113, -0.3767), (-0.08744, -0.1071, -0.4125), (-0.07662, -0.1113, -0.4086), (-0.3706, -0.1071, -0.6017), (-0.379, -0.1113, -0.6091), (-0.07756, -0.1071, -0.4451), (-0.06615, -0.1113, -0.4431), (-0.06262, -0.1113, -0.4789), (-0.07422, -0.1071, -0.4789), (-0.07756, -0.1071, -0.5128), (-0.06615, -0.1113, -0.5148), (-0.07662, -0.1113, -0.5493), (-0.08744, -0.1071, -0.5453), (-0.1035, -0.1071, -0.5754), (-0.09364, -0.1113, -0.5811), (-0.1251, -0.1071, -0.6017), (-0.1166, -0.1113, -0.6091), (-0.1514, -0.1071, -0.6233), (-0.1446, -0.1113, -0.6321), (-0.3442, -0.1071, -0.6233), (-0.351, -0.1113, -0.6321), (-0.1767, -0.1113, -0.6492), (-0.1814, -0.1071, -0.6393), (-0.2139, -0.1071, -0.6492), (-0.2115, -0.1113, -0.6598), (-0.2478, -0.1071, -0.6525), (-0.2478, -0.1113, -0.6634), (-0.2841, -0.1113, -0.6598), (-0.2817, -0.1071, -0.6492), (-0.3142, -0.1071, -0.6393), (-0.3189, -0.1113, -0.6492), (-0.4981, 0.1075, -0.05722), (-0.4981, 0.1075, -0.05722), (-0.4981, 0.1075, -0.05722), (-0.4877, 0.1075, -0.04742), (-0.4877, 0.1075, -0.04742), (-0.4877, 0.1075, -0.04742), (-0.4877, 0.1113, -0.05722), (-0.4877, 0.1113, -0.05722), (-0.4877, 0.1113, -0.05722), (-0.4877, -0.1075, -0.04742), (-0.4877, -0.1075, -0.04742), (-0.4877, -0.1075, -0.04742), (-0.4981, -0.1075, -0.05722), (-0.4981, -0.1075, -0.05722), (-0.4981, -0.1075, -0.05722), (-0.4877, -0.1113, -0.05722), (-0.4877, -0.1113, -0.05722), (-0.4877, -0.1113, -0.05722), (-0.1075, 0.1113, -0.05722), (-0.1075, 0.1113, -0.05722), (-0.1075, 0.1113, -0.05722), (-0.1075, 0.1075, -0.04742), (-0.1075, 0.1075, -0.04742), (-0.1075, 0.1075, -0.04742), (-0.09699, 0.1075, -0.05722), (-0.09699, 0.1075, -0.05722), (-0.09699, 0.1075, -0.05722), (-0.09699, -0.1075, -0.05722), (-0.09699, -0.1075, -0.05722), (-0.09699, -0.1075, -0.05722), (-0.1075, -0.1075, -0.04742), (-0.1075, -0.1075, -0.04742), (-0.1075, -0.1075, -0.04742), (-0.1075, -0.1113, -0.05722), (-0.1075, -0.1113, -0.05722), (-0.1075, -0.1113, -0.05722), (0.1064, 0.1075, -0.4502), (0.1064, 0.1075, -0.479), (0.09588, 0.1113, -0.479), (0.09588, 0.1113, -0.4502), (0.1064, 0.1075, -0.4214), (0.09588, 0.1113, -0.4214), (0.1064, 0.1075, -0.5077), (0.1064, 0.1075, -0.5365), (0.09588, 0.1113, -0.5365), (0.09588, 0.1113, -0.5077), (0.09588, -0.1113, -0.3078), (0.09588, -0.1113, -0.3351), (0.1064, -0.1075, -0.3351), (0.1064, -0.1075, -0.3063), (0.02937, 0.1075, -0.22), (0.06918, 0.1075, -0.2488), (0.06207, 0.1113, -0.256), (0.02317, 0.1113, -0.2279), (-0.09699, 0.1075, -0.105), (-0.08534, 0.1075, -0.1337), (-0.09435, 0.1113, -0.1391), (-0.1075, 0.1113, -0.1068), (0.09588, -0.1113, -0.5653), (0.09588, -0.1113, -0.594), (0.1064, -0.1075, -0.594), (0.1064, -0.1075, -0.5653), (0.09588, -0.1113, -0.6803), (0.09588, -0.1113, -0.6993), (0.09588, -0.1113, -0.6993), (0.1064, -0.1075, -0.7091), (0.1064, -0.1075, -0.7091), (0.1064, -0.1075, -0.7091), (0.1064, -0.1075, -0.6803), (0.09588, -0.1113, -0.4502), (0.09588, -0.1113, -0.479), (0.1064, -0.1075, -0.479), (0.1064, -0.1075, -0.4502), (0.1064, 0.1075, -0.5653), (0.1064, 0.1075, -0.594), (0.09588, 0.1113, -0.594), (0.09588, 0.1113, -0.5653), (0.1064, 0.1075, -0.6228), (0.1064, 0.1075, -0.6516), (0.09588, 0.1113, -0.6516), (0.09588, 0.1113, -0.6228), (0.09588, -0.1113, -0.3926), (0.09588, -0.1113, -0.4214), (0.1064, -0.1075, -0.4214), (0.1064, -0.1075, -0.3926), (0.02317, -0.1113, -0.2279), (0.06207, -0.1113, -0.256), (0.06918, -0.1075, -0.2488), (0.02937, -0.1075, -0.22), (-0.4877, -0.1113, -0.6993), (-0.4877, -0.1113, -0.6993), (-0.4981, -0.1075, -0.7091), (-0.4981, -0.1075, -0.7091), (-0.4981, -0.1075, -0.7091), (0.09728, 0.1075, -0.2776), (0.1064, 0.1075, -0.3063), (0.09588, 0.1113, -0.3078), (0.08792, 0.1113, -0.2825), (-0.1075, -0.1113, -0.1068), (-0.09435, -0.1113, -0.1391), (-0.08534, -0.1075, -0.1337), (-0.09699, -0.1075, -0.105), (-0.1075, -0.1113, -0.07618), (-0.09699, -0.1075, -0.07618), (0.1064, 0.1075, -0.3351), (0.1064, 0.1075, -0.3639), (0.09588, 0.1113, -0.3639), (0.09588, 0.1113, -0.3351), (-0.4877, 0.1113, -0.6993), (-0.4877, 0.1113, -0.6993), (-0.4981, 0.1075, -0.7091), (-0.4981, 0.1075, -0.7091), (-0.4981, 0.1075, -0.7091), (-0.01466, 0.1075, -0.1913), (-0.02081, 0.1113, -0.1992), (0.1064, 0.1075, -0.3926), (0.09588, 0.1113, -0.3926), (0.09588, -0.1113, -0.6228), (0.1064, -0.1075, -0.6228), (-0.1075, 0.1113, -0.07618), (-0.09699, 0.1075, -0.07618), (0.09588, -0.1113, -0.6516), (0.1064, -0.1075, -0.6516), (0.1064, 0.1075, -0.6803), (0.1064, 0.1075, -0.7091), (0.1064, 0.1075, -0.7091), (0.1064, 0.1075, -0.7091), (0.09588, 0.1113, -0.6993), (0.09588, 0.1113, -0.6993), (0.09588, 0.1113, -0.6803), (0.09588, -0.1113, -0.5077), (0.09588, -0.1113, -0.5365), (0.1064, -0.1075, -0.5365), (0.1064, -0.1075, -0.5077), (0.09588, -0.1113, -0.3639), (0.1064, -0.1075, -0.3639), (0.08792, -0.1113, -0.2825), (0.09728, -0.1075, -0.2776), (-0.05539, 0.1075, -0.1625), (-0.06233, 0.1113, -0.1699), (-0.06233, -0.1113, -0.1699), (-0.05539, -0.1075, -0.1625), (-0.02081, -0.1113, -0.1992), (-0.01466, -0.1075, -0.1913), (-0.1514, 0.1071, -0.3346), (-0.1814, 0.1071, -0.3186), (-0.1767, 0.1113, -0.3086), (-0.1446, 0.1113, -0.3257), (-0.1251, -0.1071, -0.3562), (-0.1035, -0.1071, -0.3825), (-0.09365, -0.1113, -0.3767), (-0.1166, -0.1113, -0.3487), (-0.2478, 0.1113, -0.6634), (-0.2841, 0.1113, -0.6598), (-0.2817, 0.1071, -0.6492), (-0.2478, 0.1071, -0.6525), (-0.08744, 0.1071, -0.4125), (-0.1035, 0.1071, -0.3825), (-0.09365, 0.1113, -0.3767), (-0.07662, 0.1113, -0.4086), (-0.1035, 0.1071, -0.5754), (-0.08744, 0.1071, -0.5453), (-0.07662, 0.1113, -0.5493), (-0.09364, 0.1113, -0.5811), (-0.3921, 0.1071, -0.3825), (-0.4082, 0.1071, -0.4125), (-0.419, 0.1113, -0.4086), (-0.402, 0.1113, -0.3767), (-0.07756, -0.1071, -0.4451), (-0.07422, -0.1071, -0.4789), (-0.06262, -0.1113, -0.4789), (-0.06615, -0.1113, -0.4431), (-0.3189, 0.1113, -0.6492), (-0.3142, 0.1071, -0.6393), (-0.4181, 0.1071, -0.4451), (-0.4214, 0.1071, -0.4789), (-0.433, 0.1113, -0.4789), (-0.4295, 0.1113, -0.4431), (-0.1251, 0.1071, -0.3562), (-0.1166, 0.1113, -0.3487), (-0.2139, 0.1071, -0.3087), (-0.2478, 0.1071, -0.3053), (-0.2478, 0.1113, -0.2945), (-0.2115, 0.1113, -0.298), (-0.351, 0.1113, -0.6321), (-0.3442, 0.1071, -0.6233), (-0.08744, -0.1071, -0.4125), (-0.07662, -0.1113, -0.4086), (-0.1514, 0.1071, -0.6233), (-0.1251, 0.1071, -0.6017), (-0.1166, 0.1113, -0.6091), (-0.1446, 0.1113, -0.6321), (-0.07756, 0.1071, -0.5128), (-0.06615, 0.1113, -0.5148), (-0.4082, -0.1071, -0.4125), (-0.3921, -0.1071, -0.3825), (-0.402, -0.1113, -0.3767), (-0.419, -0.1113, -0.4086), (-0.1814, 0.1071, -0.6393), (-0.1767, 0.1113, -0.6492), (-0.2139, 0.1071, -0.6492), (-0.2115, 0.1113, -0.6598), (-0.402, -0.1113, -0.5811), (-0.379, -0.1113, -0.6091), (-0.3706, -0.1071, -0.6017), (-0.3921, -0.1071, -0.5754), (-0.3442, -0.1071, -0.3346), (-0.3142, -0.1071, -0.3186), (-0.3189, -0.1113, -0.3086), (-0.351, -0.1113, -0.3257), (-0.2817, -0.1071, -0.3087), (-0.2841, -0.1113, -0.298), (-0.2478, -0.1071, -0.6525), (-0.2817, -0.1071, -0.6492), (-0.2841, -0.1113, -0.6598), (-0.2478, -0.1113, -0.6634), (-0.3142, -0.1071, -0.6393), (-0.3189, -0.1113, -0.6492), (-0.4214, -0.1071, -0.4789), (-0.4181, -0.1071, -0.4451), (-0.4295, -0.1113, -0.4431), (-0.433, -0.1113, -0.4789), (-0.3705, -0.1071, -0.3562), (-0.379, -0.1113, -0.3487), (-0.07756, -0.1071, -0.5128), (-0.08744, -0.1071, -0.5453), (-0.07662, -0.1113, -0.5493), (-0.06615, -0.1113, -0.5148), (-0.2817, 0.1071, -0.3087), (-0.3142, 0.1071, -0.3186), (-0.3189, 0.1113, -0.3086), (-0.2841, 0.1113, -0.298), (-0.1514, -0.1071, -0.6233), (-0.1814, -0.1071, -0.6393), (-0.1767, -0.1113, -0.6492), (-0.1446, -0.1113, -0.6321), (-0.4295, -0.1113, -0.5148), (-0.419, -0.1113, -0.5493), (-0.4082, -0.1071, -0.5453), (-0.4181, -0.1071, -0.5128), (-0.07756, 0.1071, -0.4451), (-0.06615, 0.1113, -0.4431), (-0.1035, -0.1071, -0.5754), (-0.09364, -0.1113, -0.5811), (-0.402, 0.1113, -0.5811), (-0.419, 0.1113, -0.5493), (-0.4082, 0.1071, -0.5453), (-0.3921, 0.1071, -0.5754), (-0.2478, -0.1071, -0.3053), (-0.2478, -0.1113, -0.2945), (-0.1514, -0.1071, -0.3346), (-0.1446, -0.1113, -0.3257), (-0.3442, 0.1071, -0.3346), (-0.351, 0.1113, -0.3257), (-0.379, 0.1113, -0.6091), (-0.3706, 0.1071, -0.6017), (-0.3705, 0.1071, -0.3562), (-0.379, 0.1113, -0.3487), (-0.2139, -0.1071, -0.6492), (-0.2115, -0.1113, -0.6598), (-0.07422, 0.1071, -0.4789), (-0.06262, 0.1113, -0.4789), (-0.1814, -0.1071, -0.3186), (-0.1767, -0.1113, -0.3086), (-0.1251, -0.1071, -0.6017), (-0.1166, -0.1113, -0.6091), (-0.2139, -0.1071, -0.3087), (-0.2115, -0.1113, -0.298), (-0.351, -0.1113, -0.6321), (-0.3442, -0.1071, -0.6233), (-0.4181, 0.1071, -0.5128), (-0.4295, 0.1113, -0.5148), (-0.9, -0.4993, -0.004264), (-0.8993, -0.4993, -0.005), (-0.8993, -0.5, -0.004264), (-0.9, 0.4993, -0.004264), (-0.8993, 0.5, -0.004264), (-0.8993, 0.4993, -0.005), (0.8993, 0.5, -0.004264), (0.9, 0.4993, -0.004264), (0.8993, 0.4993, -0.005), (0.9, -0.4993, -0.004264), (0.8993, -0.5, -0.004264), (0.8993, -0.4993, -0.005), (-0.8993, -0.5, 0.004264), (-0.8993, -0.4993, 0.005), (-0.9, -0.4993, 0.004264), (-0.9, 0.4993, 0.004264), (-0.8993, 0.4993, 0.005), (-0.8993, 0.5, 0.004264), (0.8993, 0.5, 0.004264), (0.8993, 0.4993, 0.005), (0.9, 0.4993, 0.004264), (0.9, -0.4993, 0.004264), (0.8993, -0.4993, 0.005), (0.8993, -0.5, 0.004264)], [], [(31, 94, 129, 96), (2, 36, 38, 3), (3, 38, 40, 4), (4, 40, 42, 5), (5, 42, 44, 6), (6, 44, 46, 7), (7, 46, 48, 8), (8, 48, 50, 9), (9, 50, 52, 10), (10, 52, 54, 11), (11, 54, 56, 12), (12, 56, 58, 13), (13, 58, 60, 14), (14, 60, 62, 15), (15, 62, 64, 16), (16, 64, 66, 17), (17, 66, 68, 18), (18, 68, 70, 19), (19, 70, 72, 20), (20, 72, 74, 21), (21, 74, 76, 22), (22, 76, 78, 23), (23, 78, 80, 24), (24, 80, 82, 25), (25, 82, 84, 26), (26, 84, 86, 27), (27, 86, 88, 28), (28, 88, 90, 29), (29, 90, 92, 30), (30, 92, 94, 31), (97, 128, 36, 2), (35, 130, 95, 93, 91, 89, 87, 85, 83, 81, 79, 77, 75, 73, 71, 69, 67, 65, 63, 61, 59, 57, 55, 53, 51, 49, 47, 45, 43, 41, 39, 37), (0, 1, 98, 99, 100, 101, 102, 103, 104, 105, 106, 107, 108, 109, 110, 111, 112, 113, 114, 115, 116, 117, 118, 119, 120, 121, 122, 123, 124, 125, 126, 127), (34, 32, 33, 131), (132, 34, 131, 133), (134, 132, 133, 135), (136, 134, 135, 137), (138, 136, 137, 139), (140, 138, 139, 141), (142, 140, 141, 143), (144, 142, 143, 145), (146, 144, 145, 147), (148, 146, 147, 149), (150, 148, 149, 151), (152, 150, 151, 153), (154, 152, 153, 155), (156, 154, 155, 157), (158, 156, 157, 159), (160, 158, 159, 161), (162, 160, 161, 163), (164, 162, 163, 165), (166, 164, 165, 167), (168, 166, 167, 169), (170, 168, 169, 171), (172, 170, 171, 173), (174, 172, 173, 175), (176, 174, 175, 177), (178, 176, 177, 179), (180, 178, 179, 181), (182, 180, 181, 183), (184, 182, 183, 185), (186, 184, 185, 187), (188, 186, 187, 189), (190, 188, 189, 191), (32, 190, 191, 33), (96, 129, 128, 97), (223, 286, 321, 288), (194, 228, 230, 195), (195, 230, 232, 196), (196, 232, 234, 197), (197, 234, 236, 198), (198, 236, 238, 199), (199, 238, 240, 200), (200, 240, 242, 201), (201, 242, 244, 202), (202, 244, 246, 203), (203, 246, 248, 204), (204, 248, 250, 205), (205, 250, 252, 206), (206, 252, 254, 207), (207, 254, 256, 208), (208, 256, 258, 209), (209, 258, 260, 210), (210, 260, 262, 211), (211, 262, 264, 212), (212, 264, 266, 213), (213, 266, 268, 214), (214, 268, 270, 215), (215, 270, 272, 216), (216, 272, 274, 217), (217, 274, 276, 218), (218, 276, 278, 219), (219, 278, 280, 220), (220, 280, 282, 221), (221, 282, 284, 222), (222, 284, 286, 223), (289, 320, 228, 194), (227, 322, 287, 285, 283, 281, 279, 277, 275, 273, 271, 269, 267, 265, 263, 261, 259, 257, 255, 253, 251, 249, 247, 245, 243, 241, 239, 237, 235, 233, 231, 229), (192, 193, 290, 291, 292, 293, 294, 295, 296, 297, 298, 299, 300, 301, 302, 303, 304, 305, 306, 307, 308, 309, 310, 311, 312, 313, 314, 315, 316, 317, 318, 319), (226, 224, 225, 323), (324, 226, 323, 325), (326, 324, 325, 327), (328, 326, 327, 329), (330, 328, 329, 331), (332, 330, 331, 333), (334, 332, 333, 335), (336, 334, 335, 337), (338, 336, 337, 339), (340, 338, 339, 341), (342, 340, 341, 343), (344, 342, 343, 345), (346, 344, 345, 347), (348, 346, 347, 349), (350, 348, 349, 351), (352, 350, 351, 353), (354, 352, 353, 355), (356, 354, 355, 357), (358, 356, 357, 359), (360, 358, 359, 361), (362, 360, 361, 363), (364, 362, 363, 365), (366, 364, 365, 367), (368, 366, 367, 369), (370, 368, 369, 371), (372, 370, 371, 373), (374, 372, 373, 375), (376, 374, 375, 377), (378, 376, 377, 379), (380, 378, 379, 381), (382, 380, 381, 383), (224, 382, 383, 225), (288, 321, 320, 289), (415, 478, 513, 480), (386, 420, 422, 387), (387, 422, 424, 388), (388, 424, 426, 389), (389, 426, 428, 390), (390, 428, 430, 391), (391, 430, 432, 392), (392, 432, 434, 393), (393, 434, 436, 394), (394, 436, 438, 395), (395, 438, 440, 396), (396, 440, 442, 397), (397, 442, 444, 398), (398, 444, 446, 399), (399, 446, 448, 400), (400, 448, 450, 401), (401, 450, 452, 402), (402, 452, 454, 403), (403, 454, 456, 404), (404, 456, 458, 405), (405, 458, 460, 406), (406, 460, 462, 407), (407, 462, 464, 408), (408, 464, 466, 409), (409, 466, 468, 410), (410, 468, 470, 411), (411, 470, 472, 412), (412, 472, 474, 413), (413, 474, 476, 414), (414, 476, 478, 415), (481, 512, 420, 386), (419, 514, 479, 477, 475, 473, 471, 469, 467, 465, 463, 461, 459, 457, 455, 453, 451, 449, 447, 445, 443, 441, 439, 437, 435, 433, 431, 429, 427, 425, 423, 421), (384, 385, 482, 483, 484, 485, 486, 487, 488, 489, 490, 491, 492, 493, 494, 495, 496, 497, 498, 499, 500, 501, 502, 503, 504, 505, 506, 507, 508, 509, 510, 511), (418, 416, 417, 515), (516, 418, 515, 517), (518, 516, 517, 519), (520, 518, 519, 521), (522, 520, 521, 523), (524, 522, 523, 525), (526, 524, 525, 527), (528, 526, 527, 529), (530, 528, 529, 531), (532, 530, 531, 533), (534, 532, 533, 535), (536, 534, 535, 537), (538, 536, 537, 539), (540, 538, 539, 541), (542, 540, 541, 543), (544, 542, 543, 545), (546, 544, 545, 547), (548, 546, 547, 549), (550, 548, 549, 551), (552, 550, 551, 553), (554, 552, 553, 555), (556, 554, 555, 557), (558, 556, 557, 559), (560, 558, 559, 561), (562, 560, 561, 563), (564, 562, 563, 565), (566, 564, 565, 567), (568, 566, 567, 569), (570, 568, 569, 571), (572, 570, 571, 573), (574, 572, 573, 575), (416, 574, 575, 417), (480, 513, 512, 481), (577, 579, 578, 576), (581, 580, 582, 583), (579, 577, 581, 583), (577, 576, 580, 581), (578, 579, 583, 582), (576, 578, 582, 580), (712, 709, 801, 798), (903, 664, 620, 622), (664, 891, 619, 620), (668, 903, 622, 624), (670, 668, 624, 626), (868, 670, 626, 628), (674, 868, 628, 630), (676, 674, 630, 632), (907, 676, 632, 634), (680, 907, 634, 636), (963, 680, 636, 638), (961, 963, 638, 640), (920, 961, 640, 642), (689, 920, 642, 644), (691, 689, 644, 646), (651, 649, 604, 607), (694, 812, 811, 698), (891, 660, 616, 619), (660, 952, 615, 616), (952, 657, 612, 615), (657, 880, 611, 612), (938, 651, 607, 608), (880, 938, 608, 611), (847, 691, 646, 844), (931, 945, 886, 912), (1037, 809, 793, 777, 765, 761, 757, 835, 590, 600, 990, 799, 1046, 1063, 1085, 807, 1054, 813, 815, 1034), (820, 930, 589, 832), (746, 776, 1024, 730), (728, 780, 778, 732), (727, 782, 780, 728), (724, 784, 782, 727), (722, 786, 784, 724), (722, 720, 788, 786), (720, 718, 790, 788), (718, 716, 794, 790), (716, 714, 797, 794), (730, 1024, 808, 1005), (743, 986, 826, 838, 647, 645, 876, 959, 639, 637, 872, 633, 916, 629, 926, 625, 623, 621, 858, 617, 864, 613, 895, 609, 899, 605, 947, 982, 1013, 715, 717, 719, 978, 723, 725, 966, 729, 1002, 735, 1050, 1073, 1077), (709, 706, 802, 801), (706, 705, 804, 802), (1005, 808, 818, 993), (993, 818, 1033, 974), (755, 747, 731, 711, 701, 697, 693, 695, 699, 703, 1010, 707, 982, 947, 588, 826, 986, 749, 996, 753), (975, 1032, 812, 694), (698, 811, 806, 702), (702, 806, 804, 705), (714, 712, 798, 797), (775, 734, 732, 778), (748, 758, 756, 750), (795, 990, 600, 648, 650, 653, 655, 656, 659, 661, 663, 665, 667, 669, 671, 673, 675, 677, 679, 681, 683, 685, 687, 688, 690, 853, 835, 757, 1040, 763, 1016, 1043, 771, 1028, 1031, 1069, 781, 783, 785, 787, 970, 1007), (752, 760, 1058, 1066), (750, 756, 760, 752), (1066, 1058, 776, 746), (745, 762, 758, 748), (742, 766, 762, 745), (740, 768, 766, 742), (738, 770, 768, 740), (734, 775, 773, 736), (736, 773, 770, 738), (649, 885, 595, 604), (584, 585, 586), (591, 592, 593), (596, 597, 598), (601, 602, 603), (856, 857, 618, 859), (860, 856, 859, 861), (862, 863, 614, 865), (866, 867, 672, 869), (870, 871, 635, 873), (874, 875, 643, 877), (878, 879, 654, 881), (882, 883, 599, 888), (889, 890, 662, 892), (893, 894, 610, 896), (897, 898, 606, 900), (901, 902, 666, 904), (905, 906, 678, 908), (909, 836, 834, 911), (914, 915, 631, 917), (918, 919, 686, 921), (922, 918, 921, 923), (821, 833, 829, 823), (837, 854, 850, 830), (924, 925, 627, 927), (913, 887, 884, 910), (828, 928, 587, 822), (824, 841, 839, 827), (933, 870, 873, 934), (935, 860, 861, 936), (879, 937, 652, 654), (939, 840, 846, 940), (857, 862, 865, 618), (863, 893, 896, 614), (941, 882, 888, 942), (871, 914, 917, 635), (923, 849, 855, 922), (943, 944, 594, 949), (950, 951, 658, 953), (894, 897, 900, 610), (937, 941, 942, 652), (898, 943, 949, 606), (890, 950, 953, 662), (902, 889, 892, 666), (940, 874, 877, 939), (954, 901, 904, 955), (842, 851, 848, 845), (956, 866, 869, 957), (875, 958, 641, 643), (929, 948, 946, 932), (919, 960, 684, 686), (960, 962, 682, 684), (958, 933, 934, 641), (962, 905, 908, 682), (915, 924, 927, 631), (906, 956, 957, 678), (951, 878, 881, 658), (925, 935, 936, 627), (867, 954, 955, 672), (843, 825, 831, 852), (964, 965, 726, 967), (968, 969, 789, 971), (972, 973, 696, 692), (976, 977, 721, 979), (980, 981, 708, 983), (984, 985, 744, 987), (988, 989, 796, 991), (973, 992, 700, 696), (994, 995, 751, 997), (998, 964, 967, 999), (1000, 1001, 733, 1003), (992, 1004, 710, 700), (969, 1006, 791, 789), (1008, 1009, 704, 1011), (981, 1012, 713, 708), (1014, 1015, 767, 1017), (1018, 1008, 1011, 1019), (1009, 980, 983, 704), (1020, 1018, 1019, 1021), (1022, 1023, 792, 1025), (1026, 1027, 772, 1029), (1027, 1030, 774, 772), (814, 817, 816, 1035), (1006, 988, 991, 791), (965, 1000, 1003, 726), (817, 1036, 819, 816), (1038, 1039, 759, 1041), (1015, 1042, 769, 767), (1044, 1045, 800, 1047), (1042, 1026, 1029, 769), (989, 1044, 1047, 796), (1048, 1049, 737, 1051), (1052, 1053, 810, 1055), (692, 1020, 1021, 972), (1056, 1057, 764, 1059), (1060, 976, 979, 1061), (1045, 1062, 803, 800), (1039, 1014, 1017, 759), (1001, 1048, 1051, 733), (1064, 1065, 754, 1067), (1030, 1068, 779, 774), (1070, 968, 971, 1071), (1049, 1072, 739, 737), (1074, 1064, 1067, 1075), (1072, 1076, 741, 739), (1078, 814, 1035, 1079), (1080, 1060, 1061, 1081), (1082, 1070, 1071, 1083), (1053, 1078, 1079, 810), (985, 994, 997, 744), (1062, 1084, 805, 803), (1086, 1082, 1083, 1087), (977, 998, 999, 721), (1068, 1086, 1087, 779), (1088, 819, 1036, 1089), (1012, 1080, 1081, 713), (1041, 1056, 1059, 1038), (1023, 1088, 1089, 792), (1090, 754, 1065, 1091), (1057, 1022, 1025, 764), (1084, 1052, 1055, 805), (995, 1090, 1091, 751), (1076, 984, 987, 741), (1004, 1074, 1075, 710), (974, 1033, 1032, 975), (1115, 1104, 1094, 1102), (1112, 1113, 1101, 1099), (1114, 1111, 1108, 1105), (1109, 1110, 1098, 1096), (1106, 1107, 1095, 1092), (1092, 1093, 1094), (1095, 1096, 1097), (1098, 1099, 1100), (1101, 1102, 1103), (1104, 1105, 1106), (1107, 1108, 1109), (1110, 1111, 1112), (1113, 1114, 1115), (1105, 1108, 1107, 1106), (1109, 1096, 1095, 1107), (1097, 1093, 1092, 1095), (1094, 1104, 1106, 1092), (1108, 1111, 1110, 1109), (1112, 1099, 1098, 1110), (1100, 1097, 1096, 1098), (1111, 1114, 1113, 1112), (1115, 1102, 1101, 1113), (1103, 1100, 1099, 1101), (1114, 1105, 1104, 1115), (1093, 1103, 1102, 1094), (1093, 1097, 1100, 1103)])
me_cube.polygons.foreach_set('use_smooth', [1, 1, 1, 1, 1, 1, 1, 1, 1, 1, 1, 1, 1, 1, 1, 1, 1, 1, 1, 1, 1, 1, 1, 1, 1, 1, 1, 1, 1, 1, 1, 1, 1, 1, 1, 1, 1, 1, 1, 1, 1, 1, 1, 1, 1, 1, 1, 1, 1, 1, 1, 1, 1, 1, 1, 1, 1, 1, 1, 1, 1, 1, 1, 1, 1, 1, 1, 1, 1, 1, 1, 1, 1, 1, 1, 1, 1, 1, 1, 1, 1, 1, 1, 1, 1, 1, 1, 1, 1, 1, 1, 1, 1, 1, 1, 1, 1, 1, 1, 1, 1, 1, 1, 1, 1, 1, 1, 1, 1, 1, 1, 1, 1, 1, 1, 1, 1, 1, 1, 1, 1, 1, 1, 1, 1, 1, 1, 1, 1, 1, 1, 1, 1, 1, 1, 1, 1, 1, 1, 1, 1, 1, 1, 1, 1, 1, 1, 1, 1, 1, 1, 1, 1, 1, 1, 1, 1, 1, 1, 1, 1, 1, 1, 1, 1, 1, 1, 1, 1, 1, 1, 1, 1, 1, 1, 1, 1, 1, 1, 1, 1, 1, 1, 1, 1, 1, 1, 1, 1, 1, 1, 1, 1, 1, 1, 1, 1, 1, 0, 0, 0, 0, 0, 0, 1, 1, 1, 1, 1, 1, 1, 1, 1, 1, 1, 1, 1, 1, 1, 1, 1, 1, 1, 1, 1, 1, 1, 1, 1, 1, 1, 1, 1, 1, 1, 1, 1, 1, 1, 1, 1, 1, 1, 1, 1, 1, 1, 1, 1, 1, 1, 1, 1, 1, 1, 1, 1, 1, 1, 1, 1, 1, 1, 1, 1, 1, 1, 1, 1, 1, 1, 1, 1, 1, 1, 1, 1, 1, 1, 1, 1, 1, 1, 1, 1, 1, 1, 1, 1, 1, 1, 1, 1, 1, 1, 1, 1, 1, 1, 1, 1, 1, 1, 1, 1, 1, 1, 1, 1, 1, 1, 1, 1, 1, 1, 1, 1, 1, 1, 1, 1, 1, 1, 1, 1, 1, 1, 1, 1, 1, 1, 1, 1, 1, 1, 1, 1, 1, 1, 1, 1, 1, 1, 1, 1, 1, 1, 1, 1, 1, 1, 1, 1, 1, 1, 1, 1, 1, 1, 1, 1, 1, 1, 1, 1, 1, 1, 1, 1, 1, 1, 1, 1, 1, 1, 1, 1, 1, 1, 1, 1, 1, 1, 1, 1, 1, 1, 1, 0, 0, 0, 0, 0, 0, 0, 0, 0, 0, 0, 0, 0, 0, 0, 0, 0, 0, 0, 0, 0, 0, 0, 0, 0, 0])
me_cube.polygons.foreach_set('material_index', [1, 1, 1, 1, 1, 1, 1, 1, 1, 1, 1, 1, 1, 1, 1, 1, 1, 1, 1, 1, 1, 1, 1, 1, 1, 1, 1, 1, 1, 1, 1, 1, 1, 1, 1, 1, 1, 1, 1, 1, 1, 1, 1, 1, 1, 1, 1, 1, 1, 1, 1, 1, 1, 1, 1, 1, 1, 1, 1, 1, 1, 1, 1, 1, 1, 1, 1, 1, 1, 1, 1, 1, 1, 1, 1, 1, 1, 1, 1, 1, 1, 1, 1, 1, 1, 1, 1, 1, 1, 1, 1, 1, 1, 1, 1, 1, 1, 1, 1, 1, 1, 1, 1, 1, 1, 1, 1, 1, 1, 1, 1, 1, 1, 1, 1, 1, 1, 1, 1, 1, 1, 1, 1, 1, 1, 1, 1, 1, 1, 1, 1, 1, 1, 1, 1, 1, 1, 1, 1, 1, 1, 1, 1, 1, 1, 1, 1, 1, 1, 1, 1, 1, 1, 1, 1, 1, 1, 1, 1, 1, 1, 1, 1, 1, 1, 1, 1, 1, 1, 1, 1, 1, 1, 1, 1, 1, 1, 1, 1, 1, 1, 1, 1, 1, 1, 1, 1, 1, 1, 1, 1, 1, 1, 1, 1, 1, 1, 1, 1, 1, 1, 1, 1, 1, 3, 2, 2, 2, 2, 2, 2, 2, 2, 2, 2, 2, 2, 2, 2, 2, 3, 2, 2, 2, 2, 2, 2, 2, 2, 2, 2, 3, 3, 3, 3, 3, 3, 3, 3, 3, 3, 2, 3, 3, 3, 3, 2, 3, 3, 3, 3, 3, 3, 2, 3, 3, 3, 3, 3, 3, 3, 3, 3, 2, 2, 2, 2, 2, 2, 2, 2, 2, 2, 2, 2, 2, 2, 2, 2, 2, 2, 2, 2, 2, 2, 2, 2, 2, 2, 2, 2, 2, 2, 2, 2, 2, 2, 2, 2, 2, 2, 2, 2, 2, 2, 2, 2, 2, 2, 2, 2, 2, 2, 2, 2, 2, 2, 2, 2, 2, 2, 2, 2, 2, 2, 2, 2, 2, 2, 2, 2, 2, 2, 2, 2, 2, 2, 2, 2, 2, 2, 2, 2, 2, 2, 2, 2, 2, 2, 2, 2, 2, 2, 2, 2, 2, 2, 2, 2, 2, 2, 2, 2, 2, 2, 2, 2, 2, 2, 2, 2, 2, 2, 2, 2, 2, 2, 2, 2, 2, 2, 2, 2, 2, 2, 2, 2, 3, 0, 0, 0, 0, 0, 0, 0, 0, 0, 0, 0, 0, 0, 0, 0, 0, 0, 0, 0, 0, 0, 0, 0, 0, 0, 0])
me_cube.materials.append(mat_cristallo)
me_cube.materials.append(mat_cromato)
me_cube.materials.append(mat_marmo)
me_cube.materials.append(mat_nero)
me_cube.use_remesh_preserve_volume = False
me_cube.use_remesh_preserve_attributes = False
me_cube.use_mirror_vertex_groups = False
me_cube.update()

# ---- objects
ob_area = bpy.data.objects.new('Area', light_area)
ob_circle = bpy.data.objects.new('Circle', me_circle)
ob_table = bpy.data.objects.new('table', me_cube)
ob_sun = bpy.data.objects.new('Sun', light_sun)
ob_camera = bpy.data.objects.new('Camera', cam_camera)

# ---- transforms, parenting, visibility, modifiers, constraints
ob_area.location = (-1.182, -5.982, 3.1)
ob_area.rotation_euler = (1.187, -0.0, 0.0)
ob_area.scale = (3.003, 3.003, 3.003)
ob_area.lineart.crease_threshold = 0.0
ob_circle.location = (8.254, 0.327, 1.949)
ob_circle.rotation_euler = (1.571, -4.266e-17, 1.571)
ob_circle.scale = (1.948, 1.948, 1.948)
ob_circle.lineart.crease_threshold = 0.0
ob_table.location = (-2.345, -1.189, 0.7108)
ob_table.lineart.crease_threshold = 0.0
ob_sun.location = (-5.447, -3.762, 1.258)
ob_sun.rotation_euler = (0.11, -1.205, 0.9056)
ob_sun.scale = (2.108, 2.108, 2.108)
ob_sun.lineart.crease_threshold = 0.0
ob_camera.location = (-3.416, -3.259, 0.8346)
ob_camera.rotation_euler = (1.458, 0.01082, -0.4094)
ob_camera.scale = (0.33, 0.33, 0.33)
ob_camera.lock_rotations_4d = False
ob_camera.empty_display_type = 'ARROWS'
ob_camera.color = (0.0, 0.0, 0.0, 0.0)
ob_camera.display_type = 'WIRE'
ob_camera.lineart.crease_threshold = 0.0

# ---- collection membership
col_collection_1.objects.link(ob_area)
col_collection_1.objects.link(ob_circle)
col_collection_1.objects.link(ob_table)
col_collection_1.objects.link(ob_sun)
col_collection_1.objects.link(ob_camera)

# ---- scene / render settings (as saved in the file)
scene.camera = ob_camera
scene.frame_start = 1; scene.frame_end = 250; scene.frame_set(1)
scene.render.engine = 'CYCLES'
scene.render.image_settings.color_mode = 'RGB'
scene.render.image_settings.compression = 90
scene.render.resolution_percentage = 50
scene.render.dither_intensity = 0.0
scene.render.bake_margin = 2
scene.render.bake_bias = 0.0
scene.cycles.use_denoising = False
scene.cycles.samples = 1000
scene.cycles.sampling_pattern = 'TABULATED_SOBOL'
scene.cycles.light_sampling_threshold = 0.0
scene.cycles.use_adaptive_sampling = False
scene.cycles.use_light_tree = False
scene.cycles.caustics_reflective = False
scene.cycles.caustics_refractive = False
scene.cycles.blur_glossy = 0.0
scene.cycles.max_bounces = 8
scene.cycles.diffuse_bounces = 1
scene.cycles.transmission_bounces = 8
scene.cycles.volume_bounces = 1
scene.cycles.pixel_filter_type = 'GAUSSIAN'
scene.cycles.sample_clamp_indirect = 0.0
scene.view_settings.view_transform = 'Standard'
bpy.context.view_layer.update()

